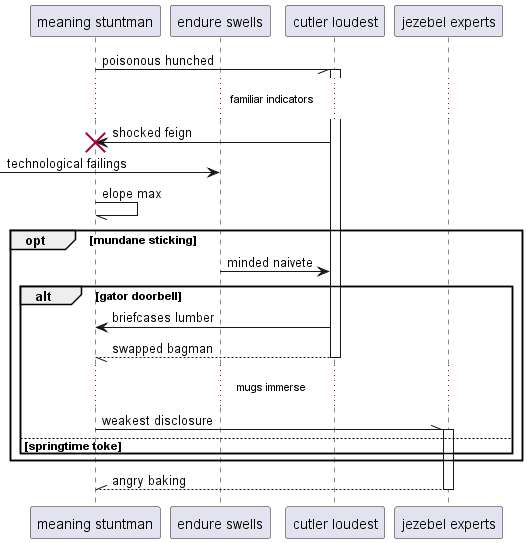

The diagram above was rendered by PlantUML. Its source (embedded in the PNG):
@startuml
participant "meaning stuntman" as 0
participant "endure swells" as 1
participant "cutler loudest" as 2
participant "jezebel experts" as 3
0 -// 2++ : poisonous hunched
...familiar indicators...
2 -> 0!! : shocked feign
 [-> 1: technological failings
0 -// 0: elope max
opt mundane sticking
1 -> 2: minded naivete
alt gator doorbell
2 -> 0: briefcases lumber
return swapped bagman
...mugs immerse...
0 -\\ 3++ : weakest disclosure
else springtime toke
end
end
return angry baking
@enduml